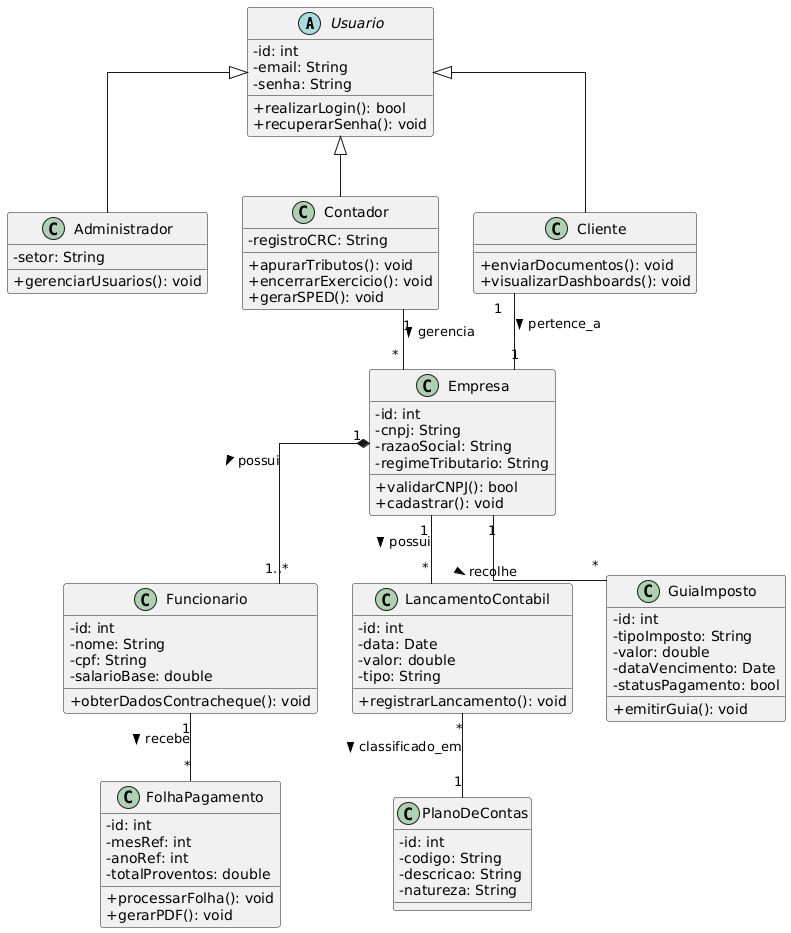

The diagram above was rendered by PlantUML. Its source (embedded in the PNG):
@startuml
skinparam classAttributeIconSize 0
skinparam linetype ortho

' --- Classes de Usuário (Herança) ---
abstract class Usuario {
  - id: int
  - email: String
  - senha: String
  + realizarLogin(): bool
  + recuperarSenha(): void
}

class Administrador {
  - setor: String
  + gerenciarUsuarios(): void
  
}

class Contador {
  - registroCRC: String
  + apurarTributos(): void
  + encerrarExercicio(): void
  + gerarSPED(): void
}

class Cliente {
  + enviarDocumentos(): void
  + visualizarDashboards(): void
}

Usuario <|-- Administrador
Usuario <|-- Contador
Usuario <|-- Cliente

' --- Módulo de Gestão de Empresa ---
class Empresa {
  - id: int
  - cnpj: String
  - razaoSocial: String
  - regimeTributario: String
  + validarCNPJ(): bool
  + cadastrar(): void
}

' --- Módulo Trabalhista ---
class Funcionario {
  - id: int
  - nome: String
  - cpf: String
  - salarioBase: double
  + obterDadosContracheque(): void
}

class FolhaPagamento {
  - id: int
  - mesRef: int
  - anoRef: int
  - totalProventos: double
  + processarFolha(): void
  + gerarPDF(): void
}

' --- Novos Módulos Sugeridos (Financeiro/Fiscal) ---
class LancamentoContabil {
  - id: int
  - data: Date
  - valor: double
  - tipo: String
  + registrarLancamento(): void
}

class PlanoDeContas {
  - id: int
  - codigo: String
  - descricao: String
  - natureza: String
}

class GuiaImposto {
  - id: int
  - tipoImposto: String
  - valor: double
  - dataVencimento: Date
  - statusPagamento: bool
  + emitirGuia(): void
}

' --- Relacionamentos ---
Contador "1" -- "*" Empresa : gerencia >
Cliente "1" -- "1" Empresa : pertence_a >
Empresa "1" *-- "1..*" Funcionario : possui >
Funcionario "1" -- "*" FolhaPagamento : recebe >
Empresa "1" -- "*" LancamentoContabil : possui >
LancamentoContabil "*" -- "1" PlanoDeContas : classificado_em >
Empresa "1" -- "*" GuiaImposto : recolhe >
@enduml